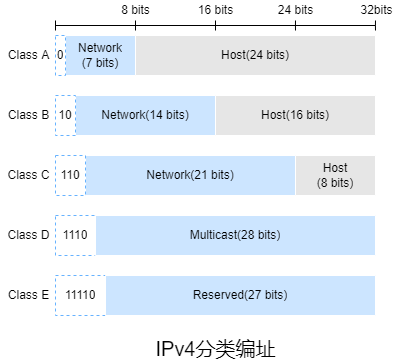

The diagram above was exported from draw.io. Its source (the exported page's mxGraphModel, read from the mxfile embedded in the PNG):
<mxGraphModel dx="1506" dy="1051" grid="0" gridSize="5" guides="1" tooltips="1" connect="1" arrows="1" fold="1" page="0" pageScale="1" pageWidth="827" pageHeight="1169" background="#ffffff" math="0" shadow="0">
  <root>
    <mxCell id="0" />
    <mxCell id="1" parent="0" />
    <mxCell id="25ngXpxQq60Fw_OgRj-Z-1" value="" style="shape=table;startSize=0;container=1;collapsible=0;childLayout=tableLayout;strokeColor=#FFFFFF;fillColor=#CCE5FF;" parent="1" vertex="1">
      <mxGeometry x="10" width="70" height="40" as="geometry" />
    </mxCell>
    <mxCell id="25ngXpxQq60Fw_OgRj-Z-2" value="" style="shape=tableRow;horizontal=0;startSize=0;swimlaneHead=0;swimlaneBody=0;top=0;left=0;bottom=0;right=0;collapsible=0;dropTarget=0;fillColor=none;points=[[0,0.5],[1,0.5]];portConstraint=eastwest;" parent="25ngXpxQq60Fw_OgRj-Z-1" vertex="1">
      <mxGeometry width="70" height="40" as="geometry" />
    </mxCell>
    <mxCell id="25ngXpxQq60Fw_OgRj-Z-4" value="Network&lt;br&gt;(7 bits)" style="shape=partialRectangle;html=1;whiteSpace=wrap;connectable=0;overflow=hidden;fillColor=none;top=0;left=0;bottom=0;right=0;pointerEvents=1;" parent="25ngXpxQq60Fw_OgRj-Z-2" vertex="1">
      <mxGeometry width="70" height="40" as="geometry">
        <mxRectangle width="70" height="40" as="alternateBounds" />
      </mxGeometry>
    </mxCell>
    <mxCell id="25ngXpxQq60Fw_OgRj-Z-9" value="Class A" style="text;html=1;align=center;verticalAlign=middle;resizable=0;points=[];autosize=1;strokeColor=none;fillColor=none;" parent="1" vertex="1">
      <mxGeometry x="-55" y="10" width="55" height="20" as="geometry" />
    </mxCell>
    <mxCell id="25ngXpxQq60Fw_OgRj-Z-10" value="" style="shape=table;startSize=0;container=1;collapsible=0;childLayout=tableLayout;strokeColor=#FFFFFF;fillColor=#CCE5FF;" parent="1" vertex="1">
      <mxGeometry x="20" y="60" width="140" height="40" as="geometry" />
    </mxCell>
    <mxCell id="25ngXpxQq60Fw_OgRj-Z-11" value="" style="shape=tableRow;horizontal=0;startSize=0;swimlaneHead=0;swimlaneBody=0;top=0;left=0;bottom=0;right=0;collapsible=0;dropTarget=0;fillColor=none;points=[[0,0.5],[1,0.5]];portConstraint=eastwest;" parent="25ngXpxQq60Fw_OgRj-Z-10" vertex="1">
      <mxGeometry width="140" height="40" as="geometry" />
    </mxCell>
    <mxCell id="25ngXpxQq60Fw_OgRj-Z-13" value="Network(14 bits)" style="shape=partialRectangle;html=1;whiteSpace=wrap;connectable=0;overflow=hidden;fillColor=none;top=0;left=0;bottom=0;right=0;pointerEvents=1;" parent="25ngXpxQq60Fw_OgRj-Z-11" vertex="1">
      <mxGeometry width="140" height="40" as="geometry">
        <mxRectangle width="140" height="40" as="alternateBounds" />
      </mxGeometry>
    </mxCell>
    <mxCell id="25ngXpxQq60Fw_OgRj-Z-15" value="Class B" style="text;html=1;align=center;verticalAlign=middle;resizable=0;points=[];autosize=1;strokeColor=none;fillColor=none;" parent="1" vertex="1">
      <mxGeometry x="-55" y="70" width="55" height="20" as="geometry" />
    </mxCell>
    <mxCell id="25ngXpxQq60Fw_OgRj-Z-16" value="" style="shape=table;startSize=0;container=1;collapsible=0;childLayout=tableLayout;strokeColor=#FFFFFF;fillColor=#CCE5FF;" parent="1" vertex="1">
      <mxGeometry x="30" y="120" width="210" height="40" as="geometry" />
    </mxCell>
    <mxCell id="25ngXpxQq60Fw_OgRj-Z-17" value="" style="shape=tableRow;horizontal=0;startSize=0;swimlaneHead=0;swimlaneBody=0;top=0;left=0;bottom=0;right=0;collapsible=0;dropTarget=0;fillColor=none;points=[[0,0.5],[1,0.5]];portConstraint=eastwest;" parent="25ngXpxQq60Fw_OgRj-Z-16" vertex="1">
      <mxGeometry width="210" height="40" as="geometry" />
    </mxCell>
    <mxCell id="25ngXpxQq60Fw_OgRj-Z-19" value="Network(21 bits)" style="shape=partialRectangle;html=1;whiteSpace=wrap;connectable=0;overflow=hidden;fillColor=none;top=0;left=0;bottom=0;right=0;pointerEvents=1;" parent="25ngXpxQq60Fw_OgRj-Z-17" vertex="1">
      <mxGeometry width="210" height="40" as="geometry">
        <mxRectangle width="210" height="40" as="alternateBounds" />
      </mxGeometry>
    </mxCell>
    <mxCell id="25ngXpxQq60Fw_OgRj-Z-21" value="Class C" style="text;html=1;align=center;verticalAlign=middle;resizable=0;points=[];autosize=1;strokeColor=none;fillColor=none;" parent="1" vertex="1">
      <mxGeometry x="-55" y="130" width="55" height="20" as="geometry" />
    </mxCell>
    <mxCell id="25ngXpxQq60Fw_OgRj-Z-22" value="" style="shape=table;startSize=0;container=1;collapsible=0;childLayout=tableLayout;strokeColor=#FFFFFF;fillColor=#E6E6E6;" parent="1" vertex="1">
      <mxGeometry x="160" y="60" width="160" height="40" as="geometry" />
    </mxCell>
    <mxCell id="25ngXpxQq60Fw_OgRj-Z-23" value="" style="shape=tableRow;horizontal=0;startSize=0;swimlaneHead=0;swimlaneBody=0;top=0;left=0;bottom=0;right=0;collapsible=0;dropTarget=0;fillColor=none;points=[[0,0.5],[1,0.5]];portConstraint=eastwest;strokeColor=#FFFFFF;" parent="25ngXpxQq60Fw_OgRj-Z-22" vertex="1">
      <mxGeometry width="160" height="40" as="geometry" />
    </mxCell>
    <mxCell id="25ngXpxQq60Fw_OgRj-Z-24" value="Host(16 bits)" style="shape=partialRectangle;html=1;whiteSpace=wrap;connectable=0;overflow=hidden;fillColor=none;top=0;left=0;bottom=0;right=0;pointerEvents=1;strokeColor=#FFFFFF;" parent="25ngXpxQq60Fw_OgRj-Z-23" vertex="1">
      <mxGeometry width="160" height="40" as="geometry">
        <mxRectangle width="160" height="40" as="alternateBounds" />
      </mxGeometry>
    </mxCell>
    <mxCell id="25ngXpxQq60Fw_OgRj-Z-25" value="" style="endArrow=none;html=1;rounded=0;" parent="1" edge="1">
      <mxGeometry width="50" height="50" relative="1" as="geometry">
        <mxPoint y="-10" as="sourcePoint" />
        <mxPoint x="320" y="-10" as="targetPoint" />
      </mxGeometry>
    </mxCell>
    <mxCell id="25ngXpxQq60Fw_OgRj-Z-26" value="" style="endArrow=none;html=1;rounded=0;" parent="1" edge="1">
      <mxGeometry width="50" height="50" relative="1" as="geometry">
        <mxPoint y="-5" as="sourcePoint" />
        <mxPoint y="-15" as="targetPoint" />
      </mxGeometry>
    </mxCell>
    <mxCell id="25ngXpxQq60Fw_OgRj-Z-27" value="" style="endArrow=none;html=1;rounded=0;" parent="1" edge="1">
      <mxGeometry width="50" height="50" relative="1" as="geometry">
        <mxPoint x="80" y="-5" as="sourcePoint" />
        <mxPoint x="80" y="-15" as="targetPoint" />
      </mxGeometry>
    </mxCell>
    <mxCell id="25ngXpxQq60Fw_OgRj-Z-28" value="" style="endArrow=none;html=1;rounded=0;" parent="1" edge="1">
      <mxGeometry width="50" height="50" relative="1" as="geometry">
        <mxPoint x="160" y="-5" as="sourcePoint" />
        <mxPoint x="160" y="-15" as="targetPoint" />
        <Array as="points">
          <mxPoint x="160" y="-10" />
        </Array>
      </mxGeometry>
    </mxCell>
    <mxCell id="25ngXpxQq60Fw_OgRj-Z-29" value="" style="endArrow=none;html=1;rounded=0;" parent="1" edge="1">
      <mxGeometry width="50" height="50" relative="1" as="geometry">
        <mxPoint x="240" y="-5" as="sourcePoint" />
        <mxPoint x="240" y="-15" as="targetPoint" />
        <Array as="points">
          <mxPoint x="239.94" y="-10" />
        </Array>
      </mxGeometry>
    </mxCell>
    <mxCell id="25ngXpxQq60Fw_OgRj-Z-30" value="" style="endArrow=none;html=1;rounded=0;" parent="1" edge="1">
      <mxGeometry width="50" height="50" relative="1" as="geometry">
        <mxPoint x="320" y="-5" as="sourcePoint" />
        <mxPoint x="320" y="-15" as="targetPoint" />
        <Array as="points">
          <mxPoint x="319.92" y="-10" />
        </Array>
      </mxGeometry>
    </mxCell>
    <mxCell id="25ngXpxQq60Fw_OgRj-Z-31" value="8 bits" style="text;html=1;align=center;verticalAlign=middle;resizable=0;points=[];autosize=1;strokeColor=none;fillColor=none;" parent="1" vertex="1">
      <mxGeometry x="60" y="-35" width="40" height="20" as="geometry" />
    </mxCell>
    <mxCell id="25ngXpxQq60Fw_OgRj-Z-32" value="16 bits" style="text;html=1;align=center;verticalAlign=middle;resizable=0;points=[];autosize=1;strokeColor=none;fillColor=none;" parent="1" vertex="1">
      <mxGeometry x="135" y="-35" width="50" height="20" as="geometry" />
    </mxCell>
    <mxCell id="25ngXpxQq60Fw_OgRj-Z-33" value="24 bits" style="text;html=1;align=center;verticalAlign=middle;resizable=0;points=[];autosize=1;strokeColor=none;fillColor=none;" parent="1" vertex="1">
      <mxGeometry x="215" y="-35" width="50" height="20" as="geometry" />
    </mxCell>
    <mxCell id="25ngXpxQq60Fw_OgRj-Z-34" value="32bits" style="text;html=1;align=center;verticalAlign=middle;resizable=0;points=[];autosize=1;strokeColor=none;fillColor=none;" parent="1" vertex="1">
      <mxGeometry x="298" y="-35" width="45" height="20" as="geometry" />
    </mxCell>
    <mxCell id="25ngXpxQq60Fw_OgRj-Z-36" value="" style="shape=table;startSize=0;container=1;collapsible=0;childLayout=tableLayout;strokeColor=#FFFFFF;fillColor=#E6E6E6;" parent="1" vertex="1">
      <mxGeometry x="80" width="240" height="40" as="geometry" />
    </mxCell>
    <mxCell id="25ngXpxQq60Fw_OgRj-Z-37" value="" style="shape=tableRow;horizontal=0;startSize=0;swimlaneHead=0;swimlaneBody=0;top=0;left=0;bottom=0;right=0;collapsible=0;dropTarget=0;fillColor=none;points=[[0,0.5],[1,0.5]];portConstraint=eastwest;strokeColor=#FFFFFF;" parent="25ngXpxQq60Fw_OgRj-Z-36" vertex="1">
      <mxGeometry width="240" height="40" as="geometry" />
    </mxCell>
    <mxCell id="25ngXpxQq60Fw_OgRj-Z-38" value="Host(24 bits)" style="shape=partialRectangle;html=1;whiteSpace=wrap;connectable=0;overflow=hidden;fillColor=none;top=0;left=0;bottom=0;right=0;pointerEvents=1;strokeColor=#FFFFFF;" parent="25ngXpxQq60Fw_OgRj-Z-37" vertex="1">
      <mxGeometry width="240" height="40" as="geometry">
        <mxRectangle width="240" height="40" as="alternateBounds" />
      </mxGeometry>
    </mxCell>
    <mxCell id="25ngXpxQq60Fw_OgRj-Z-39" value="" style="shape=table;startSize=0;container=1;collapsible=0;childLayout=tableLayout;strokeColor=#66B2FF;fillColor=none;dashed=1;" parent="1" vertex="1">
      <mxGeometry width="10" height="40" as="geometry" />
    </mxCell>
    <mxCell id="25ngXpxQq60Fw_OgRj-Z-40" value="" style="shape=tableRow;horizontal=0;startSize=0;swimlaneHead=0;swimlaneBody=0;top=0;left=0;bottom=0;right=0;collapsible=0;dropTarget=0;fillColor=none;points=[[0,0.5],[1,0.5]];portConstraint=eastwest;strokeColor=#FFFFFF;" parent="25ngXpxQq60Fw_OgRj-Z-39" vertex="1">
      <mxGeometry width="10" height="40" as="geometry" />
    </mxCell>
    <mxCell id="25ngXpxQq60Fw_OgRj-Z-41" value="0" style="shape=partialRectangle;html=1;whiteSpace=wrap;connectable=0;overflow=hidden;fillColor=none;top=0;left=0;bottom=0;right=0;pointerEvents=1;strokeColor=#FFFFFF;" parent="25ngXpxQq60Fw_OgRj-Z-40" vertex="1">
      <mxGeometry width="10" height="40" as="geometry">
        <mxRectangle width="10" height="40" as="alternateBounds" />
      </mxGeometry>
    </mxCell>
    <mxCell id="25ngXpxQq60Fw_OgRj-Z-42" value="" style="shape=table;startSize=0;container=1;collapsible=0;childLayout=tableLayout;dashed=1;strokeColor=#66B2FF;fillColor=none;" parent="1" vertex="1">
      <mxGeometry y="60" width="20" height="40" as="geometry" />
    </mxCell>
    <mxCell id="25ngXpxQq60Fw_OgRj-Z-43" value="" style="shape=tableRow;horizontal=0;startSize=0;swimlaneHead=0;swimlaneBody=0;top=0;left=0;bottom=0;right=0;collapsible=0;dropTarget=0;fillColor=none;points=[[0,0.5],[1,0.5]];portConstraint=eastwest;dashed=1;strokeColor=#66B2FF;" parent="25ngXpxQq60Fw_OgRj-Z-42" vertex="1">
      <mxGeometry width="20" height="40" as="geometry" />
    </mxCell>
    <mxCell id="25ngXpxQq60Fw_OgRj-Z-44" value="10" style="shape=partialRectangle;html=1;whiteSpace=wrap;connectable=0;overflow=hidden;fillColor=none;top=0;left=0;bottom=0;right=0;pointerEvents=1;dashed=1;strokeColor=#66B2FF;" parent="25ngXpxQq60Fw_OgRj-Z-43" vertex="1">
      <mxGeometry width="20" height="40" as="geometry">
        <mxRectangle width="20" height="40" as="alternateBounds" />
      </mxGeometry>
    </mxCell>
    <mxCell id="25ngXpxQq60Fw_OgRj-Z-45" value="" style="shape=table;startSize=0;container=1;collapsible=0;childLayout=tableLayout;dashed=1;strokeColor=#66B2FF;fillColor=none;" parent="1" vertex="1">
      <mxGeometry y="120" width="30" height="40" as="geometry" />
    </mxCell>
    <mxCell id="25ngXpxQq60Fw_OgRj-Z-46" value="" style="shape=tableRow;horizontal=0;startSize=0;swimlaneHead=0;swimlaneBody=0;top=0;left=0;bottom=0;right=0;collapsible=0;dropTarget=0;fillColor=none;points=[[0,0.5],[1,0.5]];portConstraint=eastwest;dashed=1;strokeColor=#66B2FF;" parent="25ngXpxQq60Fw_OgRj-Z-45" vertex="1">
      <mxGeometry width="30" height="40" as="geometry" />
    </mxCell>
    <mxCell id="25ngXpxQq60Fw_OgRj-Z-47" value="110" style="shape=partialRectangle;html=1;whiteSpace=wrap;connectable=0;overflow=hidden;fillColor=none;top=0;left=0;bottom=0;right=0;pointerEvents=1;dashed=1;strokeColor=#66B2FF;" parent="25ngXpxQq60Fw_OgRj-Z-46" vertex="1">
      <mxGeometry width="30" height="40" as="geometry">
        <mxRectangle width="30" height="40" as="alternateBounds" />
      </mxGeometry>
    </mxCell>
    <mxCell id="25ngXpxQq60Fw_OgRj-Z-48" value="" style="shape=table;startSize=0;container=1;collapsible=0;childLayout=tableLayout;strokeColor=#FFFFFF;fillColor=#E6E6E6;" parent="1" vertex="1">
      <mxGeometry x="240" y="120" width="80" height="40" as="geometry" />
    </mxCell>
    <mxCell id="25ngXpxQq60Fw_OgRj-Z-49" value="" style="shape=tableRow;horizontal=0;startSize=0;swimlaneHead=0;swimlaneBody=0;top=0;left=0;bottom=0;right=0;collapsible=0;dropTarget=0;fillColor=none;points=[[0,0.5],[1,0.5]];portConstraint=eastwest;dashed=1;strokeColor=#66B2FF;" parent="25ngXpxQq60Fw_OgRj-Z-48" vertex="1">
      <mxGeometry width="80" height="40" as="geometry" />
    </mxCell>
    <mxCell id="25ngXpxQq60Fw_OgRj-Z-50" value="Host&lt;br&gt;(8 bits)" style="shape=partialRectangle;html=1;whiteSpace=wrap;connectable=0;overflow=hidden;fillColor=none;top=0;left=0;bottom=0;right=0;pointerEvents=1;dashed=1;strokeColor=#66B2FF;" parent="25ngXpxQq60Fw_OgRj-Z-49" vertex="1">
      <mxGeometry width="80" height="40" as="geometry">
        <mxRectangle width="80" height="40" as="alternateBounds" />
      </mxGeometry>
    </mxCell>
    <mxCell id="25ngXpxQq60Fw_OgRj-Z-56" value="" style="shape=table;startSize=0;container=1;collapsible=0;childLayout=tableLayout;dashed=1;strokeColor=#66B2FF;fillColor=none;" parent="1" vertex="1">
      <mxGeometry y="180" width="40" height="40" as="geometry" />
    </mxCell>
    <mxCell id="25ngXpxQq60Fw_OgRj-Z-57" value="" style="shape=tableRow;horizontal=0;startSize=0;swimlaneHead=0;swimlaneBody=0;top=0;left=0;bottom=0;right=0;collapsible=0;dropTarget=0;fillColor=none;points=[[0,0.5],[1,0.5]];portConstraint=eastwest;dashed=1;strokeColor=#66B2FF;" parent="25ngXpxQq60Fw_OgRj-Z-56" vertex="1">
      <mxGeometry width="40" height="40" as="geometry" />
    </mxCell>
    <mxCell id="25ngXpxQq60Fw_OgRj-Z-58" value="1110" style="shape=partialRectangle;html=1;whiteSpace=wrap;connectable=0;overflow=hidden;fillColor=none;top=0;left=0;bottom=0;right=0;pointerEvents=1;dashed=1;strokeColor=#66B2FF;" parent="25ngXpxQq60Fw_OgRj-Z-57" vertex="1">
      <mxGeometry width="40" height="40" as="geometry">
        <mxRectangle width="40" height="40" as="alternateBounds" />
      </mxGeometry>
    </mxCell>
    <mxCell id="25ngXpxQq60Fw_OgRj-Z-59" value="" style="shape=table;startSize=0;container=1;collapsible=0;childLayout=tableLayout;strokeColor=#FFFFFF;fillColor=#CCE5FF;" parent="1" vertex="1">
      <mxGeometry x="40" y="180" width="280" height="40" as="geometry" />
    </mxCell>
    <mxCell id="25ngXpxQq60Fw_OgRj-Z-60" value="" style="shape=tableRow;horizontal=0;startSize=0;swimlaneHead=0;swimlaneBody=0;top=0;left=0;bottom=0;right=0;collapsible=0;dropTarget=0;fillColor=none;points=[[0,0.5],[1,0.5]];portConstraint=eastwest;" parent="25ngXpxQq60Fw_OgRj-Z-59" vertex="1">
      <mxGeometry width="280" height="40" as="geometry" />
    </mxCell>
    <mxCell id="25ngXpxQq60Fw_OgRj-Z-61" value="&lt;span style=&quot;color: rgba(0, 0, 0, 0); font-family: monospace; font-size: 0px; text-align: start;&quot;&gt;&amp;lt;M%3CmxGraphModel%3E%3Croot%3E%3CmxCell%20id%3D%220%22%2F%3E%3CmxCell%20id%3D%221%22%20parent%3D%220%22%2F%3E%3CmxCell%20id%3D%222%22%20value%3D%22%22%20style%3D%22shape%3Dtable%3BstartSize%3D0%3Bcontainer%3D1%3Bcollapsible%3D0%3BchildLayout%3DtableLayout%3BstrokeColor%3D%23FFFFFF%3BfillColor%3D%23CCE5FF%3B%22%20vertex%3D%221%22%20parent%3D%221%22%3E%3CmxGeometry%20x%3D%2230%22%20y%3D%22120%22%20width%3D%22210%22%20height%3D%2240%22%20as%3D%22geometry%22%2F%3E%3C%2FmxCell%3E%3CmxCell%20id%3D%223%22%20value%3D%22%22%20style%3D%22shape%3DtableRow%3Bhorizontal%3D0%3BstartSize%3D0%3BswimlaneHead%3D0%3BswimlaneBody%3D0%3Btop%3D0%3Bleft%3D0%3Bbottom%3D0%3Bright%3D0%3Bcollapsible%3D0%3BdropTarget%3D0%3BfillColor%3Dnone%3Bpoints%3D%5B%5B0%2C0.5%5D%2C%5B1%2C0.5%5D%5D%3BportConstraint%3Deastwest%3B%22%20vertex%3D%221%22%20parent%3D%222%22%3E%3CmxGeometry%20width%3D%22210%22%20height%3D%2240%22%20as%3D%22geometry%22%2F%3E%3C%2FmxCell%3E%3CmxCell%20id%3D%224%22%20value%3D%22Network(21%20bits)%22%20style%3D%22shape%3DpartialRectangle%3Bhtml%3D1%3BwhiteSpace%3Dwrap%3Bconnectable%3D0%3Boverflow%3Dhidden%3BfillColor%3Dnone%3Btop%3D0%3Bleft%3D0%3Bbottom%3D0%3Bright%3D0%3BpointerEvents%3D1%3B%22%20vertex%3D%221%22%20parent%3D%223%22%3E%3CmxGeometry%20width%3D%22210%22%20height%3D%2240%22%20as%3D%22geometry%22%3E%3CmxRectangle%20width%3D%22210%22%20height%3D%2240%22%20as%3D%22alternateBounds%22%2F%3E%3C%2FmxGeometry%3E%3C%2FmxCell%3E%3C%2Froot%3E%3C%2FmxGraphModel%3EM&lt;/span&gt;Multicast(28 bits)" style="shape=partialRectangle;html=1;whiteSpace=wrap;connectable=0;overflow=hidden;fillColor=none;top=0;left=0;bottom=0;right=0;pointerEvents=1;" parent="25ngXpxQq60Fw_OgRj-Z-60" vertex="1">
      <mxGeometry width="280" height="40" as="geometry">
        <mxRectangle width="280" height="40" as="alternateBounds" />
      </mxGeometry>
    </mxCell>
    <mxCell id="25ngXpxQq60Fw_OgRj-Z-62" value="Class D" style="text;html=1;align=center;verticalAlign=middle;resizable=0;points=[];autosize=1;strokeColor=none;fillColor=none;" parent="1" vertex="1">
      <mxGeometry x="-55" y="190" width="55" height="20" as="geometry" />
    </mxCell>
    <mxCell id="25ngXpxQq60Fw_OgRj-Z-63" value="" style="shape=table;startSize=0;container=1;collapsible=0;childLayout=tableLayout;dashed=1;strokeColor=#66B2FF;fillColor=none;" parent="1" vertex="1">
      <mxGeometry y="240" width="50" height="40" as="geometry" />
    </mxCell>
    <mxCell id="25ngXpxQq60Fw_OgRj-Z-64" value="" style="shape=tableRow;horizontal=0;startSize=0;swimlaneHead=0;swimlaneBody=0;top=0;left=0;bottom=0;right=0;collapsible=0;dropTarget=0;fillColor=none;points=[[0,0.5],[1,0.5]];portConstraint=eastwest;dashed=1;strokeColor=#66B2FF;" parent="25ngXpxQq60Fw_OgRj-Z-63" vertex="1">
      <mxGeometry width="50" height="40" as="geometry" />
    </mxCell>
    <mxCell id="25ngXpxQq60Fw_OgRj-Z-65" value="11110" style="shape=partialRectangle;html=1;whiteSpace=wrap;connectable=0;overflow=hidden;fillColor=none;top=0;left=0;bottom=0;right=0;pointerEvents=1;dashed=1;strokeColor=#66B2FF;" parent="25ngXpxQq60Fw_OgRj-Z-64" vertex="1">
      <mxGeometry width="50" height="40" as="geometry">
        <mxRectangle width="50" height="40" as="alternateBounds" />
      </mxGeometry>
    </mxCell>
    <mxCell id="25ngXpxQq60Fw_OgRj-Z-66" value="" style="shape=table;startSize=0;container=1;collapsible=0;childLayout=tableLayout;strokeColor=#FFFFFF;fillColor=#CCE5FF;" parent="1" vertex="1">
      <mxGeometry x="50" y="240" width="270" height="40" as="geometry" />
    </mxCell>
    <mxCell id="25ngXpxQq60Fw_OgRj-Z-67" value="" style="shape=tableRow;horizontal=0;startSize=0;swimlaneHead=0;swimlaneBody=0;top=0;left=0;bottom=0;right=0;collapsible=0;dropTarget=0;fillColor=none;points=[[0,0.5],[1,0.5]];portConstraint=eastwest;" parent="25ngXpxQq60Fw_OgRj-Z-66" vertex="1">
      <mxGeometry width="270" height="40" as="geometry" />
    </mxCell>
    <mxCell id="25ngXpxQq60Fw_OgRj-Z-68" value="&lt;span style=&quot;color: rgba(0, 0, 0, 0); font-family: monospace; font-size: 0px; text-align: start;&quot;&gt;&amp;lt;M%3CmxGraphModel%3E%3Croot%3E%3CmxCell%20id%3D%220%22%2F%3E%3CmxCell%20id%3D%221%22%20parent%3D%220%22%2F%3E%3CmxCell%20id%3D%222%22%20value%3D%22%22%20style%3D%22shape%3Dtable%3BstartSize%3D0%3Bcontainer%3D1%3Bcollapsible%3D0%3BchildLayout%3DtableLayout%3BstrokeColor%3D%23FFFFFF%3BfillColor%3D%23CCE5FF%3B%22%20vertex%3D%221%22%20parent%3D%221%22%3E%3CmxGeometry%20x%3D%2230%22%20y%3D%22120%22%20width%3D%22210%22%20height%3D%2240%22%20as%3D%22geometry%22%2F%3E%3C%2FmxCell%3E%3CmxCell%20id%3D%223%22%20value%3D%22%22%20style%3D%22shape%3DtableRow%3Bhorizontal%3D0%3BstartSize%3D0%3BswimlaneHead%3D0%3BswimlaneBody%3D0%3Btop%3D0%3Bleft%3D0%3Bbottom%3D0%3Bright%3D0%3Bcollapsible%3D0%3BdropTarget%3D0%3BfillColor%3Dnone%3Bpoints%3D%5B%5B0%2C0.5%5D%2C%5B1%2C0.5%5D%5D%3BportConstraint%3Deastwest%3B%22%20vertex%3D%221%22%20parent%3D%222%22%3E%3CmxGeometry%20width%3D%22210%22%20height%3D%2240%22%20as%3D%22geometry%22%2F%3E%3C%2FmxCell%3E%3CmxCell%20id%3D%224%22%20value%3D%22Network(21%20bits)%22%20style%3D%22shape%3DpartialRectangle%3Bhtml%3D1%3BwhiteSpace%3Dwrap%3Bconnectable%3D0%3Boverflow%3Dhidden%3BfillColor%3Dnone%3Btop%3D0%3Bleft%3D0%3Bbottom%3D0%3Bright%3D0%3BpointerEvents%3D1%3B%22%20vertex%3D%221%22%20parent%3D%223%22%3E%3CmxGeometry%20width%3D%22210%22%20height%3D%2240%22%20as%3D%22geometry%22%3E%3CmxRectangle%20width%3D%22210%22%20height%3D%2240%22%20as%3D%22alternateBounds%22%2F%3E%3C%2FmxGeometry%3E%3C%2FmxCell%3E%3C%2Froot%3E%3C%2FmxGraphModel%3EM&lt;/span&gt;Reserved(27 bits)" style="shape=partialRectangle;html=1;whiteSpace=wrap;connectable=0;overflow=hidden;fillColor=none;top=0;left=0;bottom=0;right=0;pointerEvents=1;" parent="25ngXpxQq60Fw_OgRj-Z-67" vertex="1">
      <mxGeometry width="270" height="40" as="geometry">
        <mxRectangle width="270" height="40" as="alternateBounds" />
      </mxGeometry>
    </mxCell>
    <mxCell id="25ngXpxQq60Fw_OgRj-Z-69" value="Class E" style="text;html=1;align=center;verticalAlign=middle;resizable=0;points=[];autosize=1;strokeColor=none;fillColor=none;" parent="1" vertex="1">
      <mxGeometry x="-55" y="250" width="55" height="20" as="geometry" />
    </mxCell>
    <mxCell id="25ngXpxQq60Fw_OgRj-Z-70" value="&lt;font style=&quot;font-size: 20px;&quot;&gt;IPv4分类编址&lt;/font&gt;" style="text;html=1;align=center;verticalAlign=middle;resizable=0;points=[];autosize=1;strokeColor=none;fillColor=none;" parent="1" vertex="1">
      <mxGeometry x="92.5" y="300" width="135" height="25" as="geometry" />
    </mxCell>
  </root>
</mxGraphModel>